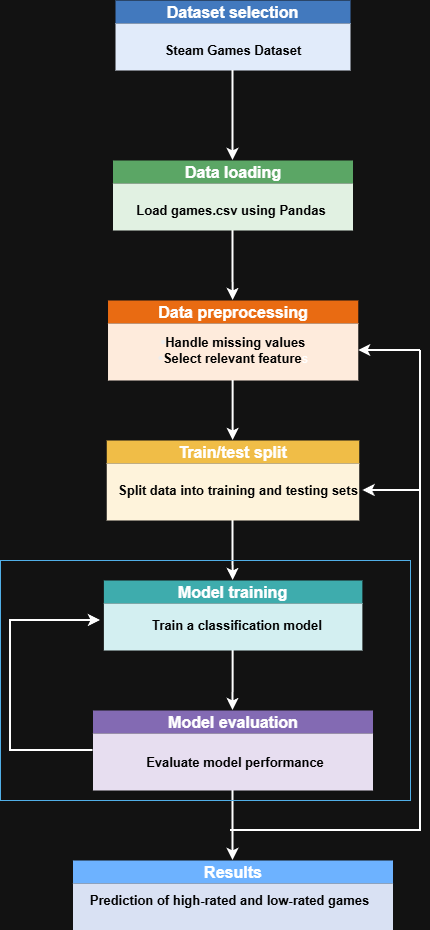

The diagram above was exported from draw.io. Its source (the exported page's mxGraphModel, read from the mxfile embedded in the PNG):
<mxGraphModel dx="1042" dy="596" grid="1" gridSize="10" guides="1" tooltips="1" connect="1" arrows="1" fold="1" page="1" pageScale="1" pageWidth="850" pageHeight="1100" math="0" shadow="0">
  <root>
    <mxCell id="0" />
    <mxCell id="1" parent="0" />
    <mxCell id="Z6rBpfzEENvDi9P3_aNf-6" value="&lt;span style=&quot;font-size: 16px; text-indent: -24px;&quot;&gt;&lt;font style=&quot;color: light-dark(rgb(0, 0, 0), rgb(255, 255, 255));&quot;&gt;Dataset selection&lt;/font&gt;&lt;/span&gt;" style="swimlane;whiteSpace=wrap;html=1;fillColor=light-dark(#0050EF,#4279BE);fontColor=#ffffff;strokeColor=none;swimlaneFillColor=light-dark(#FFFFFF,#E1EBFA);" vertex="1" parent="1">
      <mxGeometry x="305" y="10" width="235" height="70" as="geometry">
        <mxRectangle x="310" y="120" width="160" height="50" as="alternateBounds" />
      </mxGeometry>
    </mxCell>
    <mxCell id="Z6rBpfzEENvDi9P3_aNf-23" value="&lt;font style=&quot;color: light-dark(rgb(0, 0, 0), rgb(0, 0, 0)); font-size: 13px;&quot;&gt;&lt;b style=&quot;&quot;&gt;Steam Games Dataset&lt;/b&gt;&lt;/font&gt;" style="text;html=1;whiteSpace=wrap;strokeColor=none;fillColor=none;align=center;verticalAlign=middle;rounded=0;" vertex="1" parent="Z6rBpfzEENvDi9P3_aNf-6">
      <mxGeometry x="47.5" y="40" width="140" height="20" as="geometry" />
    </mxCell>
    <mxCell id="Z6rBpfzEENvDi9P3_aNf-8" value="" style="endArrow=classic;html=1;rounded=0;exitX=0.5;exitY=1;exitDx=0;exitDy=0;entryX=0.5;entryY=0;entryDx=0;entryDy=0;strokeWidth=2;" edge="1" parent="1" source="Z6rBpfzEENvDi9P3_aNf-6" target="Z6rBpfzEENvDi9P3_aNf-9">
      <mxGeometry width="50" height="50" relative="1" as="geometry">
        <mxPoint x="440" y="80" as="sourcePoint" />
        <mxPoint x="425" y="190" as="targetPoint" />
      </mxGeometry>
    </mxCell>
    <mxCell id="Z6rBpfzEENvDi9P3_aNf-10" style="edgeStyle=orthogonalEdgeStyle;rounded=0;orthogonalLoop=1;jettySize=auto;html=1;exitX=0.5;exitY=1;exitDx=0;exitDy=0;entryX=0.5;entryY=0;entryDx=0;entryDy=0;strokeWidth=2;" edge="1" parent="1" source="Z6rBpfzEENvDi9P3_aNf-9" target="Z6rBpfzEENvDi9P3_aNf-11">
      <mxGeometry relative="1" as="geometry">
        <mxPoint x="425" y="390" as="targetPoint" />
      </mxGeometry>
    </mxCell>
    <mxCell id="Z6rBpfzEENvDi9P3_aNf-9" value="&lt;font style=&quot;font-size: 16px; color: light-dark(rgb(0, 0, 0), rgb(255, 255, 255));&quot;&gt;Data loading&lt;/font&gt;" style="swimlane;whiteSpace=wrap;html=1;fillColor=light-dark(#008A00,#5BA665);fontColor=#ffffff;strokeColor=none;swimlaneFillColor=light-dark(#FFFFFF,#E1F1E2);startSize=23;" vertex="1" parent="1">
      <mxGeometry x="302.5" y="170" width="240" height="70" as="geometry" />
    </mxCell>
    <mxCell id="Z6rBpfzEENvDi9P3_aNf-24" value="&lt;div&gt;&lt;font style=&quot;color: light-dark(rgb(0, 0, 0), rgb(0, 0, 0)); font-size: 13px;&quot;&gt;&lt;b&gt;Load games.csv using Pandas&lt;/b&gt;&lt;/font&gt;&lt;/div&gt;" style="text;html=1;whiteSpace=wrap;strokeColor=none;fillColor=none;align=center;verticalAlign=middle;rounded=0;" vertex="1" parent="Z6rBpfzEENvDi9P3_aNf-9">
      <mxGeometry x="15.379999999999999" y="40" width="206.25" height="20" as="geometry" />
    </mxCell>
    <mxCell id="Z6rBpfzEENvDi9P3_aNf-12" style="edgeStyle=orthogonalEdgeStyle;rounded=0;orthogonalLoop=1;jettySize=auto;html=1;exitX=0.5;exitY=1;exitDx=0;exitDy=0;entryX=0.5;entryY=0;entryDx=0;entryDy=0;strokeWidth=2;" edge="1" parent="1" source="Z6rBpfzEENvDi9P3_aNf-13" target="Z6rBpfzEENvDi9P3_aNf-15">
      <mxGeometry relative="1" as="geometry">
        <mxPoint x="420" y="640" as="targetPoint" />
      </mxGeometry>
    </mxCell>
    <mxCell id="Z6rBpfzEENvDi9P3_aNf-11" value="&lt;span style=&quot;font-size:12.0pt;font-family:&amp;quot;Aptos&amp;quot;,sans-serif;&amp;lt;br/&amp;gt;mso-ascii-theme-font:minor-latin;mso-fareast-font-family:Aptos;mso-fareast-theme-font:&amp;lt;br/&amp;gt;minor-latin;mso-hansi-theme-font:minor-latin;mso-bidi-font-family:Arial;&amp;lt;br/&amp;gt;mso-bidi-theme-font:minor-bidi;mso-ansi-language:EN-US;mso-fareast-language:&amp;lt;br/&amp;gt;EN-US;mso-bidi-language:AR-SA&quot;&gt;&lt;font style=&quot;color: light-dark(rgb(0, 0, 0), rgb(255, 255, 255));&quot;&gt;Data preprocessing&lt;/font&gt;&lt;/span&gt;" style="swimlane;whiteSpace=wrap;html=1;fillColor=#fa6800;fontColor=#000000;strokeColor=none;swimlaneFillColor=light-dark(#FFFFFF,#FEEBDC);" vertex="1" parent="1">
      <mxGeometry x="297.51" y="310" width="250.25" height="80" as="geometry" />
    </mxCell>
    <mxCell id="Z6rBpfzEENvDi9P3_aNf-25" value="&lt;div&gt;&lt;font style=&quot;&quot;&gt;&lt;span style=&quot;background-color: transparent; font-size: 13px;&quot;&gt;&lt;font color=&quot;#000000&quot;&gt;&lt;b&gt;•&lt;/b&gt;&lt;/font&gt;&lt;/span&gt;&lt;b style=&quot;color: light-dark(rgb(0, 0, 0), rgb(0, 0, 0)); font-size: 13px;&quot;&gt;Handle missing values&lt;/b&gt;&lt;/font&gt;&lt;/div&gt;&lt;div&gt;&lt;font style=&quot;&quot;&gt;&lt;span style=&quot;background-color: transparent; font-size: 13px;&quot;&gt;&lt;font color=&quot;#000000&quot;&gt;&lt;b&gt;•&lt;/b&gt;&lt;/font&gt;&lt;/span&gt;&lt;b style=&quot;color: light-dark(rgb(0, 0, 0), rgb(0, 0, 0)); font-size: 13px;&quot;&gt;Select relevant feature&lt;/b&gt;&lt;/font&gt;s&lt;/div&gt;" style="text;html=1;whiteSpace=wrap;strokeColor=none;fillColor=none;align=center;verticalAlign=middle;rounded=0;" vertex="1" parent="Z6rBpfzEENvDi9P3_aNf-11">
      <mxGeometry x="0.6200000000000045" y="20" width="250" height="60" as="geometry" />
    </mxCell>
    <mxCell id="Z6rBpfzEENvDi9P3_aNf-18" style="edgeStyle=orthogonalEdgeStyle;rounded=0;orthogonalLoop=1;jettySize=auto;html=1;exitX=0.5;exitY=1;exitDx=0;exitDy=0;entryX=0.5;entryY=0;entryDx=0;entryDy=0;strokeWidth=2;" edge="1" parent="1" source="Z6rBpfzEENvDi9P3_aNf-15" target="Z6rBpfzEENvDi9P3_aNf-19">
      <mxGeometry relative="1" as="geometry">
        <mxPoint x="423" y="860" as="targetPoint" />
      </mxGeometry>
    </mxCell>
    <mxCell id="Z6rBpfzEENvDi9P3_aNf-15" value="&lt;span style=&quot;text-indent: -24px;&quot;&gt;&lt;font style=&quot;font-size: 16px;&quot;&gt;Model training&lt;/font&gt;&lt;/span&gt;" style="swimlane;whiteSpace=wrap;html=1;fillColor=light-dark(#FFFFFF,#3EACAD);swimlaneFillColor=light-dark(#FFFFFF,#D3EFF1);strokeColor=none;" vertex="1" parent="1">
      <mxGeometry x="293.38" y="590" width="258.5" height="70" as="geometry" />
    </mxCell>
    <mxCell id="Z6rBpfzEENvDi9P3_aNf-28" value="&lt;div&gt;&lt;font style=&quot;color: light-dark(rgb(0, 0, 0), rgb(0, 0, 0)); font-size: 13px;&quot;&gt;&lt;b&gt;Train a classification model&lt;/b&gt;&lt;/font&gt;&lt;/div&gt;" style="text;html=1;whiteSpace=wrap;strokeColor=none;fillColor=none;align=center;verticalAlign=middle;rounded=0;" vertex="1" parent="Z6rBpfzEENvDi9P3_aNf-15">
      <mxGeometry x="35.13" y="30" width="195.75" height="30" as="geometry" />
    </mxCell>
    <mxCell id="Z6rBpfzEENvDi9P3_aNf-17" value="" style="edgeStyle=orthogonalEdgeStyle;rounded=0;orthogonalLoop=1;jettySize=auto;html=1;exitX=0.5;exitY=1;exitDx=0;exitDy=0;strokeWidth=2;" edge="1" parent="1" source="Z6rBpfzEENvDi9P3_aNf-11" target="Z6rBpfzEENvDi9P3_aNf-13">
      <mxGeometry relative="1" as="geometry">
        <mxPoint x="429" y="580" as="targetPoint" />
        <mxPoint x="414" y="450" as="sourcePoint" />
      </mxGeometry>
    </mxCell>
    <mxCell id="Z6rBpfzEENvDi9P3_aNf-13" value="&lt;span style=&quot;font-size: 16px; text-indent: -24px;&quot;&gt;&lt;font style=&quot;color: light-dark(rgb(0, 0, 0), rgb(255, 255, 255));&quot;&gt;Train/test split&lt;/font&gt;&lt;/span&gt;" style="swimlane;whiteSpace=wrap;html=1;fillColor=light-dark(#F0A30A,#F0BD47);strokeColor=none;fontColor=#000000;rounded=0;shadow=0;glass=0;swimlaneFillColor=light-dark(#FFFFFF,#FEF3DB);" vertex="1" parent="1">
      <mxGeometry x="296.25" y="450" width="252.5" height="80" as="geometry" />
    </mxCell>
    <mxCell id="Z6rBpfzEENvDi9P3_aNf-35" style="edgeStyle=orthogonalEdgeStyle;rounded=0;orthogonalLoop=1;jettySize=auto;html=1;exitX=1;exitY=0.5;exitDx=0;exitDy=0;startArrow=classic;startFill=1;endArrow=none;endFill=0;strokeWidth=2;" edge="1" parent="Z6rBpfzEENvDi9P3_aNf-13" source="Z6rBpfzEENvDi9P3_aNf-27">
      <mxGeometry relative="1" as="geometry">
        <mxPoint x="313.75" y="50" as="targetPoint" />
      </mxGeometry>
    </mxCell>
    <mxCell id="Z6rBpfzEENvDi9P3_aNf-27" value="&lt;div&gt;&lt;font style=&quot;color: light-dark(rgb(0, 0, 0), rgb(0, 0, 0)); font-size: 13px;&quot;&gt;&lt;b&gt;Split data into training and testing sets&lt;/b&gt;&lt;/font&gt;&lt;/div&gt;" style="text;html=1;whiteSpace=wrap;strokeColor=none;fillColor=none;align=center;verticalAlign=middle;rounded=0;" vertex="1" parent="Z6rBpfzEENvDi9P3_aNf-13">
      <mxGeometry x="6.25" y="30" width="250" height="40" as="geometry" />
    </mxCell>
    <mxCell id="Z6rBpfzEENvDi9P3_aNf-20" style="edgeStyle=orthogonalEdgeStyle;rounded=0;orthogonalLoop=1;jettySize=auto;html=1;strokeWidth=2;" edge="1" parent="1" source="Z6rBpfzEENvDi9P3_aNf-19" target="Z6rBpfzEENvDi9P3_aNf-21">
      <mxGeometry relative="1" as="geometry">
        <mxPoint x="421.5" y="1000" as="targetPoint" />
        <Array as="points">
          <mxPoint x="423" y="830" />
          <mxPoint x="423" y="830" />
        </Array>
      </mxGeometry>
    </mxCell>
    <mxCell id="Z6rBpfzEENvDi9P3_aNf-36" style="edgeStyle=orthogonalEdgeStyle;rounded=0;orthogonalLoop=1;jettySize=auto;html=1;strokeWidth=2;" edge="1" parent="1" source="Z6rBpfzEENvDi9P3_aNf-19">
      <mxGeometry relative="1" as="geometry">
        <mxPoint x="290" y="630" as="targetPoint" />
        <Array as="points">
          <mxPoint x="200" y="760" />
        </Array>
      </mxGeometry>
    </mxCell>
    <mxCell id="Z6rBpfzEENvDi9P3_aNf-19" value="&lt;font style=&quot;font-size: 16px; color: light-dark(rgb(0, 0, 0), rgb(255, 255, 255));&quot;&gt;Model evaluation&lt;/font&gt;" style="swimlane;whiteSpace=wrap;html=1;fillColor=light-dark(#60A917,#836AB3);fontColor=#ffffff;strokeColor=none;swimlaneFillColor=light-dark(#FFFFFF,#E7DEF0);startSize=23;" vertex="1" parent="1">
      <mxGeometry x="282.5" y="720" width="280" height="80" as="geometry" />
    </mxCell>
    <mxCell id="Z6rBpfzEENvDi9P3_aNf-29" value="&lt;div&gt;&lt;font style=&quot;color: light-dark(rgb(0, 0, 0), rgb(0, 0, 0)); font-size: 13px;&quot;&gt;&lt;b&gt;Evaluate model performance&lt;/b&gt;&lt;/font&gt;&lt;/div&gt;" style="text;html=1;whiteSpace=wrap;strokeColor=none;fillColor=none;align=center;verticalAlign=middle;rounded=0;" vertex="1" parent="Z6rBpfzEENvDi9P3_aNf-19">
      <mxGeometry x="47" y="37" width="190" height="30" as="geometry" />
    </mxCell>
    <mxCell id="Z6rBpfzEENvDi9P3_aNf-21" value="&lt;p data-pm-slice=&quot;1 1 []&quot;&gt;&lt;font style=&quot;font-size: 16px; color: light-dark(rgb(0, 0, 0), rgb(255, 255, 255));&quot;&gt;Results&lt;/font&gt;&lt;/p&gt;" style="swimlane;whiteSpace=wrap;html=1;fillColor=#0050ef;fontColor=#ffffff;strokeColor=none;swimlaneFillColor=light-dark(#FFFFFF,#D9E1F3);startSize=23;" vertex="1" parent="1">
      <mxGeometry x="262.5" y="870" width="320" height="70" as="geometry" />
    </mxCell>
    <mxCell id="Z6rBpfzEENvDi9P3_aNf-30" value="&lt;div&gt;&lt;font style=&quot;color: light-dark(rgb(0, 0, 0), rgb(0, 0, 0)); font-size: 13px;&quot;&gt;&lt;b style=&quot;&quot;&gt;Prediction of high-rated and low-rated games&lt;/b&gt;&lt;/font&gt;&lt;/div&gt;" style="text;html=1;whiteSpace=wrap;strokeColor=none;fillColor=none;align=center;verticalAlign=middle;rounded=0;" vertex="1" parent="Z6rBpfzEENvDi9P3_aNf-21">
      <mxGeometry x="7.810000000000002" y="10" width="299.38" height="60" as="geometry" />
    </mxCell>
    <mxCell id="Z6rBpfzEENvDi9P3_aNf-33" value="" style="endArrow=none;startArrow=none;html=1;rounded=0;strokeColor=default;endFill=0;startFill=0;startSize=6;endSize=6;strokeWidth=2;" edge="1" parent="1">
      <mxGeometry width="50" height="50" relative="1" as="geometry">
        <mxPoint x="420" y="840" as="sourcePoint" />
        <mxPoint x="610" y="840" as="targetPoint" />
        <Array as="points">
          <mxPoint x="610" y="840" />
          <mxPoint x="610" y="360" />
        </Array>
      </mxGeometry>
    </mxCell>
    <mxCell id="Z6rBpfzEENvDi9P3_aNf-34" value="" style="endArrow=classic;startArrow=none;html=1;rounded=0;entryX=1;entryY=0.5;entryDx=0;entryDy=0;endFill=1;startFill=0;strokeWidth=2;" edge="1" parent="1" target="Z6rBpfzEENvDi9P3_aNf-25">
      <mxGeometry width="50" height="50" relative="1" as="geometry">
        <mxPoint x="610" y="360" as="sourcePoint" />
        <mxPoint x="560" y="400" as="targetPoint" />
      </mxGeometry>
    </mxCell>
    <mxCell id="Z6rBpfzEENvDi9P3_aNf-38" value="" style="rounded=0;whiteSpace=wrap;html=1;fillColor=none;strokeWidth=1;fontColor=#ffffff;strokeColor=#006EAF;" vertex="1" parent="1">
      <mxGeometry x="190" y="570" width="410" height="240" as="geometry" />
    </mxCell>
  </root>
</mxGraphModel>